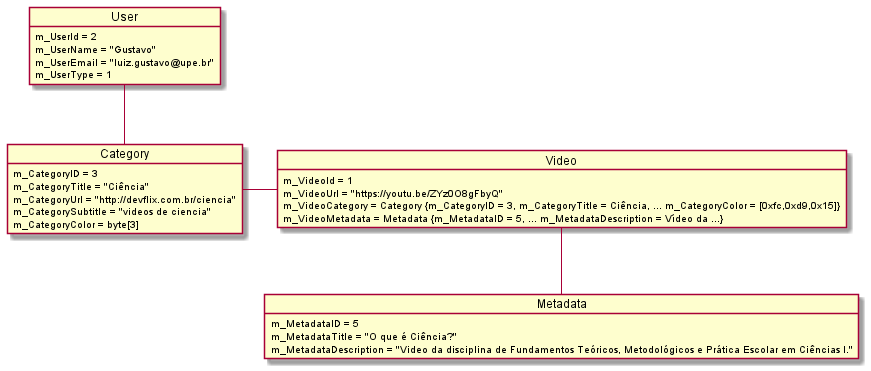

The diagram above was rendered by PlantUML. Its source (embedded in the PNG):
@startuml ObjectDiagram

object User {
    m_UserId = 2
    m_UserName = "Gustavo"
    m_UserEmail = "luiz.gustavo@upe.br"
    m_UserType = 1
}

object Category {
    m_CategoryID = 3
    m_CategoryTitle = "Ciência"
    m_CategoryUrl = "http://devflix.com.br/ciencia"
    m_CategorySubtitle = "videos de ciencia"
    m_CategoryColor = byte[3]
}

object Video {
    m_VideoId = 1
    m_VideoUrl = "https://youtu.be/ZYz0O8gFbyQ"
    m_VideoCategory = Category {m_CategoryID = 3, m_CategoryTitle = Ciência, ... m_CategoryColor = [0xfc,0xd9,0x15]}
    m_VideoMetadata = Metadata {m_MetadataID = 5, ... m_MetadataDescription = Vídeo da ...}
}

object Metadata {
    m_MetadataID = 5
    m_MetadataTitle = "O que é Ciência?"
    m_MetadataDescription = "Video da disciplina de Fundamentos Teóricos, Metodológicos e Prática Escolar em Ciências I."
}

User -- Category
Category -right- Video
Video -- Metadata

@enduml